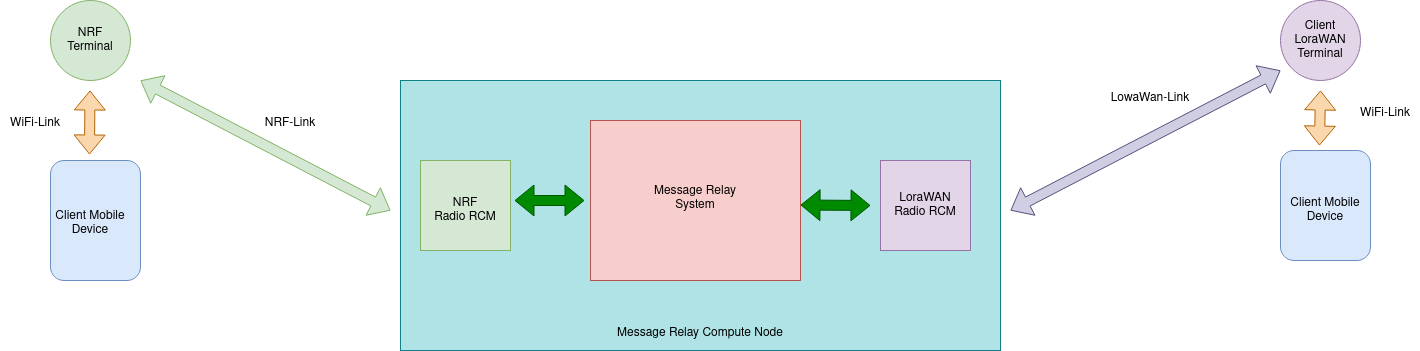

The diagram above was exported from draw.io. Its source (the exported page's mxGraphModel, read from the mxfile embedded in the PNG):
<mxGraphModel dx="1804" dy="598" grid="1" gridSize="10" guides="1" tooltips="1" connect="1" arrows="1" fold="1" page="1" pageScale="1" pageWidth="850" pageHeight="1100" math="0" shadow="0">
  <root>
    <mxCell id="0" />
    <mxCell id="1" parent="0" />
    <mxCell id="dMM65acqpozPn-13dT3w-31" value="" style="rounded=0;whiteSpace=wrap;html=1;fillColor=#b0e3e6;strokeColor=#0e8088;" vertex="1" parent="1">
      <mxGeometry x="160" y="160" width="600" height="270" as="geometry" />
    </mxCell>
    <mxCell id="dMM65acqpozPn-13dT3w-1" value="" style="rounded=0;whiteSpace=wrap;html=1;fillColor=#f8cecc;strokeColor=#b85450;" vertex="1" parent="1">
      <mxGeometry x="350" y="200" width="210" height="160" as="geometry" />
    </mxCell>
    <mxCell id="dMM65acqpozPn-13dT3w-2" value="" style="rounded=0;whiteSpace=wrap;html=1;fillColor=#d5e8d4;strokeColor=#82b366;" vertex="1" parent="1">
      <mxGeometry x="180" y="240" width="90" height="90" as="geometry" />
    </mxCell>
    <mxCell id="dMM65acqpozPn-13dT3w-3" value="" style="rounded=0;whiteSpace=wrap;html=1;fillColor=#e1d5e7;strokeColor=#9673a6;" vertex="1" parent="1">
      <mxGeometry x="640" y="240" width="90" height="90" as="geometry" />
    </mxCell>
    <mxCell id="dMM65acqpozPn-13dT3w-4" value="" style="shape=flexArrow;endArrow=classic;startArrow=classic;html=1;rounded=0;fillColor=#008a00;strokeColor=#005700;" edge="1" parent="1">
      <mxGeometry width="100" height="100" relative="1" as="geometry">
        <mxPoint x="274" y="280" as="sourcePoint" />
        <mxPoint x="344" y="280" as="targetPoint" />
      </mxGeometry>
    </mxCell>
    <mxCell id="dMM65acqpozPn-13dT3w-5" value="" style="shape=flexArrow;endArrow=classic;startArrow=classic;html=1;rounded=0;fillColor=#008a00;strokeColor=#005700;" edge="1" parent="1">
      <mxGeometry width="100" height="100" relative="1" as="geometry">
        <mxPoint x="560" y="284.5" as="sourcePoint" />
        <mxPoint x="630" y="285" as="targetPoint" />
      </mxGeometry>
    </mxCell>
    <mxCell id="dMM65acqpozPn-13dT3w-6" value="" style="ellipse;whiteSpace=wrap;html=1;aspect=fixed;fillColor=#d5e8d4;strokeColor=#82b366;" vertex="1" parent="1">
      <mxGeometry x="-190" y="80" width="80" height="80" as="geometry" />
    </mxCell>
    <mxCell id="dMM65acqpozPn-13dT3w-10" value="" style="ellipse;whiteSpace=wrap;html=1;aspect=fixed;fillColor=#e1d5e7;strokeColor=#9673a6;" vertex="1" parent="1">
      <mxGeometry x="1040" y="80" width="80" height="80" as="geometry" />
    </mxCell>
    <mxCell id="dMM65acqpozPn-13dT3w-14" value="" style="shape=flexArrow;endArrow=classic;startArrow=classic;html=1;rounded=0;exitX=0.433;exitY=-0.05;exitDx=0;exitDy=0;exitPerimeter=0;fillColor=#fad7ac;strokeColor=#b46504;" edge="1" parent="1" source="dMM65acqpozPn-13dT3w-26">
      <mxGeometry width="100" height="100" relative="1" as="geometry">
        <mxPoint x="-150.5" y="465" as="sourcePoint" />
        <mxPoint x="-150.5" y="170" as="targetPoint" />
      </mxGeometry>
    </mxCell>
    <mxCell id="dMM65acqpozPn-13dT3w-15" value="" style="shape=flexArrow;endArrow=classic;startArrow=classic;html=1;rounded=0;fillColor=#d5e8d4;strokeColor=#82b366;" edge="1" parent="1">
      <mxGeometry width="100" height="100" relative="1" as="geometry">
        <mxPoint x="150" y="290" as="sourcePoint" />
        <mxPoint x="-100" y="160" as="targetPoint" />
      </mxGeometry>
    </mxCell>
    <mxCell id="dMM65acqpozPn-13dT3w-16" value="" style="shape=flexArrow;endArrow=classic;startArrow=classic;html=1;rounded=0;exitX=0.433;exitY=-0.045;exitDx=0;exitDy=0;exitPerimeter=0;fillColor=#fad7ac;strokeColor=#b46504;" edge="1" parent="1" source="dMM65acqpozPn-13dT3w-28">
      <mxGeometry width="100" height="100" relative="1" as="geometry">
        <mxPoint x="730" y="230" as="sourcePoint" />
        <mxPoint x="1080" y="170" as="targetPoint" />
      </mxGeometry>
    </mxCell>
    <mxCell id="dMM65acqpozPn-13dT3w-18" value="&lt;div&gt;Message Relay&lt;/div&gt;&lt;div&gt;System&lt;/div&gt;&lt;div&gt;&lt;br&gt;&lt;/div&gt;" style="text;html=1;strokeColor=none;fillColor=none;align=center;verticalAlign=middle;whiteSpace=wrap;rounded=0;" vertex="1" parent="1">
      <mxGeometry x="410" y="272.5" width="90" height="25" as="geometry" />
    </mxCell>
    <mxCell id="dMM65acqpozPn-13dT3w-19" value="&lt;div&gt;NRF&lt;/div&gt;&lt;div&gt;Radio RCM&lt;br&gt;&lt;/div&gt;" style="text;html=1;strokeColor=none;fillColor=none;align=center;verticalAlign=middle;whiteSpace=wrap;rounded=0;" vertex="1" parent="1">
      <mxGeometry x="185" y="265" width="80" height="50" as="geometry" />
    </mxCell>
    <mxCell id="dMM65acqpozPn-13dT3w-20" value="&lt;div&gt;LoraWAN&lt;/div&gt;&lt;div&gt;Radio RCM&lt;br&gt;&lt;/div&gt;" style="text;html=1;strokeColor=none;fillColor=none;align=center;verticalAlign=middle;whiteSpace=wrap;rounded=0;" vertex="1" parent="1">
      <mxGeometry x="645" y="260" width="80" height="50" as="geometry" />
    </mxCell>
    <mxCell id="dMM65acqpozPn-13dT3w-21" value="&lt;div&gt;Client LoraWAN&lt;/div&gt;&lt;div&gt;Terminal&lt;br&gt;&lt;/div&gt;" style="text;html=1;strokeColor=none;fillColor=none;align=center;verticalAlign=middle;whiteSpace=wrap;rounded=0;" vertex="1" parent="1">
      <mxGeometry x="1040" y="95" width="80" height="50" as="geometry" />
    </mxCell>
    <mxCell id="dMM65acqpozPn-13dT3w-24" value="&lt;div&gt;NRF&lt;/div&gt;&lt;div&gt;Terminal&lt;br&gt;&lt;/div&gt;" style="text;html=1;strokeColor=none;fillColor=none;align=center;verticalAlign=middle;whiteSpace=wrap;rounded=0;" vertex="1" parent="1">
      <mxGeometry x="-190" y="95" width="80" height="50" as="geometry" />
    </mxCell>
    <mxCell id="dMM65acqpozPn-13dT3w-26" value="" style="rounded=1;whiteSpace=wrap;html=1;fillColor=#dae8fc;strokeColor=#6c8ebf;" vertex="1" parent="1">
      <mxGeometry x="-190" y="240" width="90" height="120" as="geometry" />
    </mxCell>
    <mxCell id="dMM65acqpozPn-13dT3w-27" value="Client Mobile Device" style="text;html=1;strokeColor=none;fillColor=none;align=center;verticalAlign=middle;whiteSpace=wrap;rounded=0;" vertex="1" parent="1">
      <mxGeometry x="-195" y="290" width="90" height="25" as="geometry" />
    </mxCell>
    <mxCell id="dMM65acqpozPn-13dT3w-28" value="" style="rounded=1;whiteSpace=wrap;html=1;fillColor=#dae8fc;strokeColor=#6c8ebf;" vertex="1" parent="1">
      <mxGeometry x="1040" y="230" width="90" height="110" as="geometry" />
    </mxCell>
    <mxCell id="dMM65acqpozPn-13dT3w-29" value="Client Mobile Device" style="text;html=1;strokeColor=none;fillColor=none;align=center;verticalAlign=middle;whiteSpace=wrap;rounded=0;" vertex="1" parent="1">
      <mxGeometry x="1040" y="277.5" width="90" height="25" as="geometry" />
    </mxCell>
    <mxCell id="dMM65acqpozPn-13dT3w-33" value="" style="shape=flexArrow;endArrow=classic;startArrow=classic;html=1;rounded=0;fillColor=#d0cee2;strokeColor=#56517e;" edge="1" parent="1">
      <mxGeometry width="100" height="100" relative="1" as="geometry">
        <mxPoint x="770" y="290" as="sourcePoint" />
        <mxPoint x="1040" y="150" as="targetPoint" />
      </mxGeometry>
    </mxCell>
    <mxCell id="dMM65acqpozPn-13dT3w-34" value="WiFi-Link" style="text;html=1;strokeColor=none;fillColor=none;align=center;verticalAlign=middle;whiteSpace=wrap;rounded=0;" vertex="1" parent="1">
      <mxGeometry x="-240" y="190" width="70" height="25" as="geometry" />
    </mxCell>
    <mxCell id="dMM65acqpozPn-13dT3w-35" value="WiFi-Link" style="text;html=1;strokeColor=none;fillColor=none;align=center;verticalAlign=middle;whiteSpace=wrap;rounded=0;" vertex="1" parent="1">
      <mxGeometry x="1110" y="180" width="70" height="25" as="geometry" />
    </mxCell>
    <mxCell id="dMM65acqpozPn-13dT3w-36" value="LowaWan-Link" style="text;html=1;strokeColor=none;fillColor=none;align=center;verticalAlign=middle;whiteSpace=wrap;rounded=0;" vertex="1" parent="1">
      <mxGeometry x="860" y="165" width="100" height="25" as="geometry" />
    </mxCell>
    <mxCell id="dMM65acqpozPn-13dT3w-37" value="NRF-Link" style="text;html=1;strokeColor=none;fillColor=none;align=center;verticalAlign=middle;whiteSpace=wrap;rounded=0;" vertex="1" parent="1">
      <mxGeometry y="190" width="100" height="25" as="geometry" />
    </mxCell>
    <mxCell id="dMM65acqpozPn-13dT3w-38" value="Message Relay Compute Node" style="text;html=1;strokeColor=none;fillColor=none;align=center;verticalAlign=middle;whiteSpace=wrap;rounded=0;" vertex="1" parent="1">
      <mxGeometry x="350" y="400" width="220" height="25" as="geometry" />
    </mxCell>
  </root>
</mxGraphModel>